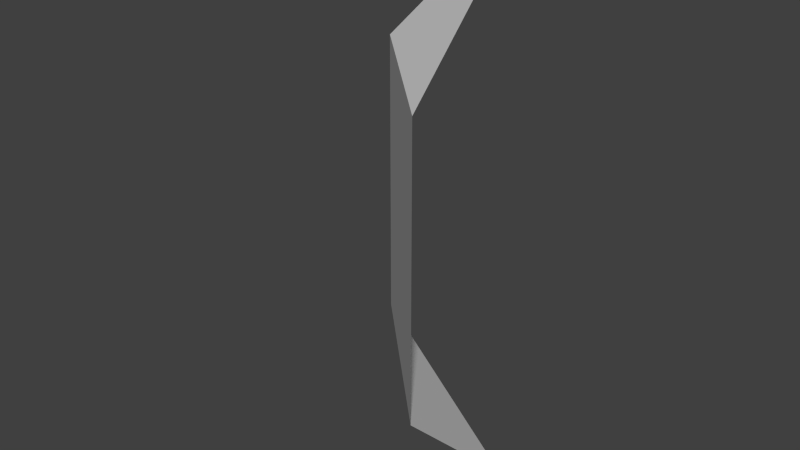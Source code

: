 # Source: wallEdgeBevelled.blend  (saved by Blender 2.74.0; exported with 4.5.12 LTS)
import bpy
from mathutils import Matrix  # noqa: F401  (used for matrix-valued properties, if any)

bpy.ops.wm.read_factory_settings(use_empty=True)
scene = bpy.context.scene
scene.name = 'Scene'

# ---- collections
col_collection_1 = bpy.data.collections.new('Collection 1'); scene.collection.children.link(col_collection_1)

# ---- world
world_world = bpy.data.worlds.new('World'); scene.world = world_world
world_world.color = (0.05088, 0.05088, 0.05088)
world_world.use_sun_shadow = False
world_world.sun_shadow_jitter_overblur = 0.0
world_world.cycles.sampling_method = 'MANUAL'
world_world.cycles.sample_map_resolution = 256

# ---- meshes
me_plane = bpy.data.meshes.new('Plane')
me_plane.from_pydata([(0.0, 0.0, 0.0), (-0.5, 0.0, 0.5), (0.0, -0.5, 0.5), (-0.5, 0.0, 1.5), (0.0, 0.0, 2.0), (0.0, -0.5, 1.5)], [], [(1, 2, 0), (1, 3, 5, 2), (3, 4, 5)])
me_plane.use_remesh_preserve_volume = False
me_plane.use_remesh_preserve_attributes = False
me_plane.use_mirror_vertex_groups = False
me_plane.update()

# ---- objects
ob_plane = bpy.data.objects.new('Plane', me_plane)

# ---- transforms, parenting, visibility, modifiers, constraints
ob_plane.location = (0.0, 0.0, 0.0)
ob_plane.lineart.crease_threshold = 0.0

# ---- collection membership
col_collection_1.objects.link(ob_plane)

# ---- scene / render settings (as saved in the file)
scene.frame_start = 1; scene.frame_end = 250; scene.frame_set(1)
scene.render.engine = 'BLENDER_EEVEE_NEXT'
scene.render.resolution_percentage = 50
scene.render.dither_intensity = 0.0
scene.cycles.use_denoising = False
scene.cycles.samples = 10
scene.cycles.sampling_pattern = 'TABULATED_SOBOL'
scene.cycles.light_sampling_threshold = 0.0
scene.cycles.use_adaptive_sampling = False
scene.cycles.use_light_tree = False
scene.cycles.blur_glossy = 0.0
scene.cycles.pixel_filter_type = 'GAUSSIAN'
scene.cycles.sample_clamp_indirect = 0.0
scene.view_settings.view_transform = 'Standard'
bpy.context.view_layer.update()

# ---- added for rendering (the .blend has no active camera and no usable light): camera, sun
cam_auto = bpy.data.cameras.new('AutoCamera')
cam_auto.lens = 50.0
cam_auto.sensor_width = 36.0
cam_auto.clip_end = 1000.0
ob_auto_camera = bpy.data.objects.new('AutoCamera', cam_auto)
scene.collection.objects.link(ob_auto_camera)
ob_auto_camera.location = (1.7127, -2.60524, 2.57016)
ob_auto_camera.rotation_euler = (1.09748, -7.21219e-08, 0.694738)
scene.camera = ob_auto_camera
light_auto_sun = bpy.data.lights.new('AutoSun', 'SUN')
light_auto_sun.energy = 3.0
light_auto_sun.angle = 0.0523599
ob_auto_sun = bpy.data.objects.new('AutoSun', light_auto_sun)
scene.collection.objects.link(ob_auto_sun)
ob_auto_sun.rotation_euler = (0.872665, 0.174533, 0.523599)
bpy.context.view_layer.update()
